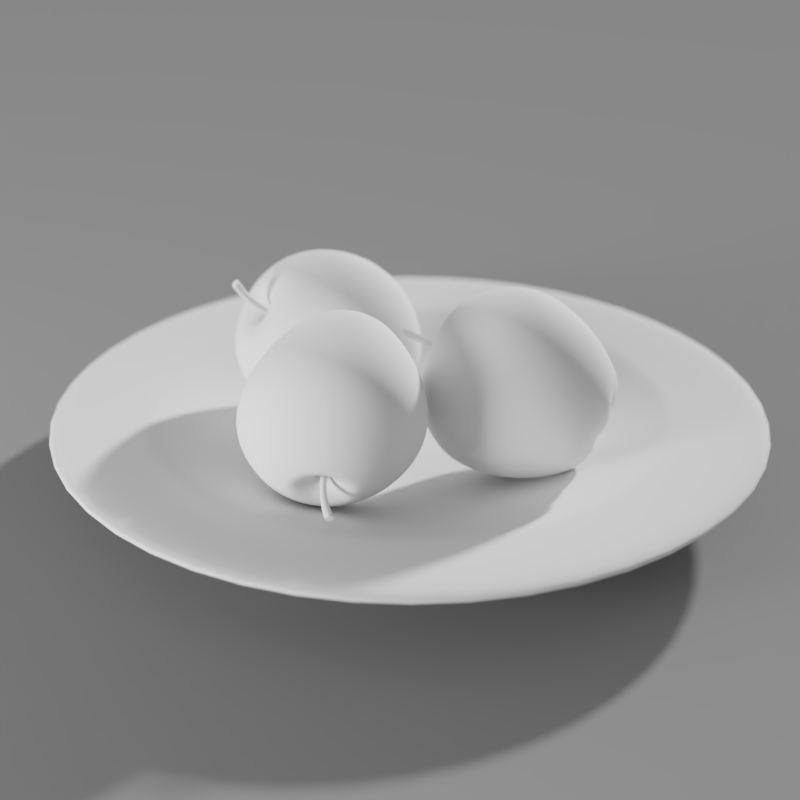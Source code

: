 # Source: Apples.blend  (saved by Blender 2.79.0; exported with 4.5.12 LTS)
import bpy
from mathutils import Matrix  # noqa: F401  (used for matrix-valued properties, if any)

bpy.ops.wm.read_factory_settings(use_empty=True)
scene = bpy.context.scene
scene.name = 'Scene'

# ---- collections
col_collection_1 = bpy.data.collections.new('Collection 1'); scene.collection.children.link(col_collection_1)

# ---- materials (node trees are filled in below, after node groups)
mat_material = bpy.data.materials.new('Material')
mat_material.alpha_threshold = 0.0
mat_material.roughness = 0.5
mat_material.line_color = (0.0, 0.0, 0.0, 1.0)

# ---- material node trees
mat_material.use_nodes = True; mat_material.node_tree.nodes.clear()
_N = mat_material.node_tree.nodes; _L = mat_material.node_tree.links
n0 = _N.new('ShaderNodeOutputMaterial'); n0.name = 'Material Output'; n0.location = (300, 300)
n1 = _N.new('ShaderNodeBsdfDiffuse'); n1.name = 'Diffuse BSDF'; n1.location = (10, 300)
n1.inputs[0].default_value = (0.2199, 0.2199, 0.2199, 1.0)
_L.new(n1.outputs[0], n0.inputs[0])
n0.is_active_output = True

# ---- world
world_world = bpy.data.worlds.new('World'); scene.world = world_world
world_world.use_nodes = True; world_world.node_tree.nodes.clear()
_N = world_world.node_tree.nodes; _L = world_world.node_tree.links
n0 = _N.new('ShaderNodeOutputWorld'); n0.name = 'World Output'; n0.location = (300, 300)
n1 = _N.new('ShaderNodeBackground'); n1.name = 'Background'; n1.location = (10, 300)
n1.inputs[0].default_value = (0.3185, 0.3185, 0.3185, 1.0)
_L.new(n1.outputs[0], n0.inputs[0])
n0.is_active_output = True
world_world.color = (0.05088, 0.05088, 0.05088)
world_world.use_sun_shadow = False
world_world.sun_shadow_jitter_overblur = 0.0
world_world.cycles.sampling_method = 'MANUAL'

# ---- cameras
cam_camera_001 = bpy.data.cameras.new('Camera.001')
cam_camera_001.clip_end = 100.0
cam_camera_001.lens = 55.0
cam_camera_001.sensor_width = 32.0
cam_camera_001.sensor_height = 18.0
cam_camera_001.display_size = 2.0
cam_camera_001.show_limits = True
cam_camera_001.dof.use_dof = True
cam_camera_001.dof.focus_distance = 0.353
cam_camera_001.dof.aperture_fstop = 7.0

# ---- lights
light_area_001 = bpy.data.lights.new('Area.001', 'AREA')
light_area_001.transmission_factor = 0.0
light_area_001.energy = 3.927
light_area_001.shadow_buffer_clip_start = 0.5
light_area_001.shadow_soft_size = 0.1
light_area_001.shadow_maximum_resolution = 0.006
light_area_001.use_absolute_resolution = True
light_area_001.size = 0.1
light_area_001.size_y = 0.1
light_sun = bpy.data.lights.new('Sun', 'SUN')
light_sun.transmission_factor = 0.0
light_sun.angle = 0.05998
light_sun.energy = 5.0
light_sun.shadow_buffer_clip_start = 0.5
light_sun.shadow_soft_size = 0.03
light_sun.shadow_cascade_max_distance = 1000.0

# ---- meshes
me_plane = bpy.data.meshes.new('Plane')
me_plane.from_pydata([(-1.0, -1.0, 0.0), (1.0, -1.0, 0.0), (-1.0, 1.0, 0.0), (1.0, 1.0, 0.0)], [], [(0, 1, 3, 2)])
me_plane.materials.append(mat_material)
me_plane.use_remesh_preserve_volume = False
me_plane.use_remesh_preserve_attributes = False
me_plane.use_mirror_vertex_groups = False
me_plane.update()
me_sphere_002 = bpy.data.meshes.new('Sphere.002')
me_sphere_002.from_pydata([(-0.01353, -0.01861, -0.01462), (-0.02184, -0.01297, -0.01212), (-0.02704, -0.005601, -0.007964), (-0.0256, 0.006444, 0.0003618), (-0.0177, 0.01884, 0.009924), (-0.01083, 0.01867, 0.01535), (-0.01171, 0.02062, 0.01205), (-0.01158, -0.02293, -0.007298), (-0.01907, -0.01912, -0.001714), (-0.02383, -0.0127, 0.004049), (-0.02283, 0.0002946, 0.01077), (-0.0161, 0.01529, 0.01593), (-0.00562, -0.0258, -0.001038), (-0.0106, -0.0232, 0.007185), (-0.01405, -0.01741, 0.01432), (-0.01435, -0.003786, 0.01966), (-0.01121, 0.01293, 0.02107), (0.002753, -0.02645, 0.002487), (0.001307, -0.02412, 0.0122), (-0.0003058, -0.01847, 0.02011), (-0.00245, -0.004703, 0.02468), (-0.004339, 0.0124, 0.02396), (0.0113, -0.0247, 0.002332), (0.01345, -0.02163, 0.01198), (0.01372, -0.0156, 0.01986), (0.009694, -0.002213, 0.02446), (0.002672, 0.01384, 0.02383), (0.01772, -0.02101, -0.001461), (0.02258, -0.0164, 0.006584), (0.02426, -0.009555, 0.01363), (0.01883, 0.003019, 0.01906), (0.007944, 0.01686, 0.02072), (0.0203, -0.01639, -0.007876), (0.02625, -0.009827, -0.002536), (0.0285, -0.001967, 0.0031), (0.0225, 0.009591, 0.009944), (0.01006, 0.02065, 0.01546), (0.01835, -0.01207, -0.01519), (0.02348, -0.003677, -0.01294), (0.0253, 0.005134, -0.008913), (0.01972, 0.01574, -0.0004597), (0.008463, 0.0242, 0.00945), (0.01239, -0.009196, -0.02145), (0.01501, 0.0004032, -0.02184), (0.01551, 0.009845, -0.01919), (0.01125, 0.01982, -0.009359), (0.003571, 0.02656, 0.004312), (0.004018, -0.00855, -0.02498), (0.003104, 0.001321, -0.02685), (0.00177, 0.0109, -0.02497), (-0.0006522, 0.02074, -0.01437), (-0.003301, 0.02709, 0.001419), (-0.004525, -0.0103, -0.02482), (-0.00904, -0.00117, -0.02663), (-0.01225, 0.008029, -0.02472), (-0.0128, 0.01825, -0.01415), (-0.01031, 0.02565, 0.001546), (-0.01095, -0.01398, -0.02103), (-0.01817, -0.006402, -0.02124), (-0.0228, 0.001987, -0.01849), (-0.02193, 0.01302, -0.008758), (-0.01558, 0.02263, 0.004659), (-0.008143, 0.01738, 0.01817), (-0.00437, 0.01708, 0.01976), (-0.0005207, 0.01787, 0.01969), (0.002374, 0.01953, 0.01798), (0.003537, 0.02162, 0.01509), (0.002659, 0.02356, 0.01179), (-2.717e-05, 0.02486, 0.008971), (-0.0038, 0.02515, 0.007383), (-0.00765, 0.02436, 0.007453), (-0.01054, 0.0227, 0.009162), (-0.005113, 0.01805, 0.01235), (-0.00531, 0.01848, 0.01161), (-0.004509, 0.01776, 0.01298), (-0.003662, 0.01769, 0.01334), (-0.002797, 0.01787, 0.01333), (-0.002146, 0.01824, 0.01294), (-0.001885, 0.01871, 0.01229), (-0.002082, 0.01915, 0.01155), (-0.002686, 0.01944, 0.01092), (-0.003534, 0.0195, 0.01056), (-0.004399, 0.01932, 0.01058), (-0.005049, 0.01895, 0.01096), (-0.00342, 0.01644, 0.01254), (-0.004268, 0.01651, 0.01218), (-0.005069, 0.01724, 0.01081), (-0.004871, 0.0168, 0.01155), (-0.00249, -0.02016, -0.01395), (-0.001763, -0.02177, -0.01122), (0.0004607, -0.02284, -0.008882), (0.003584, -0.02308, -0.007567), (0.006771, -0.02243, -0.007625), (0.009167, -0.02106, -0.00904), (0.01013, -0.01933, -0.01143), (0.009403, -0.01772, -0.01416), (0.007179, -0.01665, -0.0165), (0.004056, -0.01641, -0.01781), (0.0008692, -0.01706, -0.01776), (-0.001527, -0.01843, -0.01634), (0.0009755, -0.018, -0.01196), (0.001261, -0.01863, -0.01089), (0.002133, -0.01905, -0.009971), (0.003359, -0.01915, -0.009455), (0.004609, -0.01889, -0.009478), (0.005549, -0.01835, -0.01003), (0.005927, -0.01768, -0.01097), (0.005642, -0.01704, -0.01204), (0.004769, -0.01662, -0.01296), (0.003544, -0.01653, -0.01348), (0.002294, -0.01679, -0.01345), (0.001353, -0.01732, -0.0129), (0.00118, -0.01492, -0.009856), (0.001374, -0.01536, -0.009127), (0.001968, -0.01564, -0.008503), (0.002803, -0.01571, -0.008152), (0.003654, -0.01553, -0.008167), (0.004294, -0.01516, -0.008545), (0.004552, -0.0147, -0.009185), (0.004357, -0.01427, -0.009914), (0.003763, -0.01399, -0.01054), (0.002929, -0.01392, -0.01089), (0.002078, -0.0141, -0.01087), (0.001437, -0.01446, -0.0105), (0.001474, -0.0149, -0.009798), (0.001634, -0.01526, -0.009196), (0.002125, -0.0155, -0.00868), (0.002814, -0.01555, -0.00839), (0.003517, -0.01541, -0.008403), (0.004046, -0.0151, -0.008715), (0.004258, -0.01472, -0.009243), (0.004098, -0.01437, -0.009845), (0.003607, -0.01413, -0.01036), (0.002918, -0.01408, -0.01065), (0.002215, -0.01422, -0.01064), (0.001686, -0.01452, -0.01033), (0.002389, -0.0169, -0.01099), (0.002493, -0.01713, -0.01062), (0.002805, -0.01729, -0.01031), (0.003237, -0.01734, -0.01014), (0.003675, -0.01726, -0.01016), (0.004004, -0.01707, -0.01035), (0.004136, -0.01683, -0.01068), (0.004036, -0.0166, -0.01105), (0.003729, -0.01644, -0.01136), (0.003297, -0.01639, -0.01153), (0.002854, -0.01647, -0.01152), (0.00252, -0.01666, -0.01132), (0.004336, -0.02309, -0.0143), (0.004415, -0.02323, -0.01388), (0.004691, -0.02326, -0.0135), (0.005085, -0.02318, -0.01327), (0.00549, -0.02301, -0.01325), (0.005803, -0.0228, -0.01342), (0.005945, -0.02259, -0.01376), (0.005879, -0.02245, -0.01417), (0.005616, -0.02241, -0.01455), (0.005223, -0.02248, -0.0148), (0.004805, -0.02266, -0.01484), (0.004479, -0.02288, -0.01466), (0.008228, -0.02969, -0.01594), (0.008348, -0.02993, -0.01533), (0.008765, -0.03003, -0.01478), (0.009373, -0.02996, -0.01442), (0.01002, -0.02973, -0.01437), (0.01051, -0.02941, -0.01465), (0.01072, -0.02908, -0.01517), (0.01059, -0.02884, -0.0158), (0.01015, -0.02875, -0.01635), (0.009543, -0.02883, -0.01668), (0.008916, -0.02906, -0.01672), (0.008435, -0.02937, -0.01645), (0.01541, -0.01887, -0.0103), (0.01407, -0.0159, -0.01533), (-0.002385, -0.02533, -0.005609), (0.003364, -0.02577, -0.003189), (0.00998, -0.01393, -0.01963), (-0.001633, -0.01469, -0.02194), (-0.006042, -0.01722, -0.01933), (0.009229, -0.02457, -0.003295), (0.01364, -0.02205, -0.005899), (-0.007815, -0.02039, -0.01493), (-0.006476, -0.02336, -0.009907), (0.004232, -0.01349, -0.02205), (0.008355, -0.02966, -0.0159), (0.008463, -0.02988, -0.01535), (0.008837, -0.02997, -0.01485), (0.009383, -0.0299, -0.01454), (0.009959, -0.0297, -0.01449), (0.01041, -0.02941, -0.01474), (0.01059, -0.02911, -0.01521), (0.01047, -0.0289, -0.01577), (0.01008, -0.02882, -0.01627), (0.009535, -0.02889, -0.01657), (0.008972, -0.02909, -0.0166), (0.00854, -0.02937, -0.01635), (0.008936, -0.02952, -0.01572), (0.008988, -0.02962, -0.01546), (0.009166, -0.02967, -0.01522), (0.009427, -0.02964, -0.01507), (0.009702, -0.02954, -0.01505), (0.009915, -0.0294, -0.01516), (0.01001, -0.02926, -0.01539), (0.009948, -0.02916, -0.01566), (0.009761, -0.02912, -0.01589), (0.0095, -0.02915, -0.01604), (0.009231, -0.02925, -0.01605), (0.009025, -0.02938, -0.01594), (0.00932, -0.02953, -0.01537), (0.009693, -0.0294, -0.01535), (0.009243, -0.02938, -0.01576), (0.009613, -0.02925, -0.01574), (-0.002555, 0.01662, 0.01252), (-0.001905, 0.01699, 0.01214), (-0.001643, 0.01746, 0.01149), (-0.001841, 0.0179, 0.01075), (-0.002444, 0.01819, 0.01012), (-0.003292, 0.01825, 0.009758), (-0.004157, 0.01808, 0.009774), (-0.004807, 0.0177, 0.01016), (-0.003396, 0.01678, 0.01202), (-0.00393, 0.01682, 0.0118), (-0.004434, 0.01728, 0.01093), (-0.004309, 0.017, 0.0114), (-0.002852, 0.01689, 0.01201), (-0.002443, 0.01712, 0.01177), (-0.002279, 0.01742, 0.01136), (-0.002403, 0.01769, 0.0109), (-0.002782, 0.01788, 0.0105), (-0.003316, 0.01792, 0.01027), (-0.00386, 0.01781, 0.01028), (-0.004269, 0.01757, 0.01053), (-0.003637, 0.01707, 0.01149), (-0.002894, 0.01722, 0.01148), (-0.003818, 0.01747, 0.01082), (-0.003075, 0.01762, 0.0108), (-0.006131, 0.0224, 0.009371), (-0.003774, 0.02288, 0.009328), (-0.001766, 0.01842, 0.01686), (-0.004123, 0.01794, 0.01691), (-0.008616, 0.02011, 0.01219), (-0.007904, 0.02138, 0.01042), (-0.001464, 0.0227, 0.0103), (-0.006434, 0.01812, 0.01593), (-0.008078, 0.01891, 0.01421), (0.0001809, 0.02191, 0.01203), (0.000719, 0.02072, 0.01405), (6.434e-06, 0.01944, 0.01582), (0.01291, -0.01984, -0.01135), (-0.0008183, -0.02483, -0.007723), (-0.0002381, -0.01662, -0.02032), (0.008143, -0.02424, -0.005937), (-0.005009, -0.02102, -0.01492), (0.004288, -0.01569, -0.02041), (0.01188, -0.01755, -0.01522), (0.003618, -0.02517, -0.005855), (0.008724, -0.01603, -0.01854), (-0.003641, -0.01857, -0.01831), (0.01155, -0.02229, -0.007947), (-0.003976, -0.02331, -0.01104)], [], [(240, 244, 72, 73), (60, 59, 2, 3), (58, 57, 0, 1), (61, 60, 3, 4), (59, 58, 1, 2), (46, 51, 69, 68), (3, 2, 9, 10), (1, 0, 7, 8), (4, 3, 10, 11), (2, 1, 8, 9), (11, 16, 62, 5), (247, 246, 78, 77), (8, 7, 12, 13), (11, 10, 15, 16), (9, 8, 13, 14), (16, 21, 63, 62), (243, 239, 75, 74), (10, 9, 14, 15), (16, 15, 20, 21), (14, 13, 18, 19), (4, 11, 5, 6), (238, 247, 77, 76), (15, 14, 19, 20), (13, 12, 17, 18), (21, 20, 25, 26), (19, 18, 23, 24), (21, 26, 64, 63), (236, 241, 83, 82), (20, 19, 24, 25), (18, 17, 22, 23), (26, 25, 30, 31), (24, 23, 28, 29), (41, 46, 68, 67), (246, 245, 79, 78), (25, 24, 29, 30), (23, 22, 27, 28), (31, 30, 35, 36), (29, 28, 33, 34), (51, 56, 70, 69), (244, 243, 74, 72), (30, 29, 34, 35), (28, 27, 32, 33), (34, 33, 38, 39), (61, 4, 6, 71), (242, 237, 81, 80), (35, 34, 39, 40), (33, 32, 37, 38), (36, 35, 40, 41), (36, 41, 67, 66), (241, 240, 73, 83), (40, 39, 44, 45), (38, 37, 42, 43), (41, 40, 45, 46), (39, 38, 43, 44), (239, 238, 76, 75), (45, 44, 49, 50), (43, 42, 47, 48), (46, 45, 50, 51), (44, 43, 48, 49), (26, 31, 65, 64), (237, 236, 82, 81), (50, 49, 54, 55), (48, 47, 52, 53), (51, 50, 55, 56), (49, 48, 53, 54), (56, 61, 71, 70), (245, 242, 80, 79), (55, 54, 59, 60), (53, 52, 57, 58), (56, 55, 60, 61), (54, 53, 58, 59), (31, 36, 66, 65), (79, 80, 216, 215), (73, 72, 87, 86), (77, 78, 214, 213), (76, 77, 213, 212), (83, 73, 86, 219), (74, 75, 84, 85), (72, 74, 85, 87), (80, 81, 217, 216), (81, 82, 218, 217), (254, 248, 94, 95), (255, 249, 90, 91), (256, 254, 95, 96), (257, 250, 98, 99), (258, 251, 92, 93), (259, 252, 88, 89), (249, 259, 89, 90), (252, 257, 99, 88), (250, 253, 97, 98), (251, 255, 91, 92), (253, 256, 96, 97), (248, 258, 93, 94), (89, 88, 100, 101), (96, 95, 107, 108), (93, 92, 104, 105), (88, 99, 111, 100), (90, 89, 101, 102), (97, 96, 108, 109), (94, 93, 105, 106), (91, 90, 102, 103), (98, 97, 109, 110), (95, 94, 106, 107), (92, 91, 103, 104), (99, 98, 110, 111), (111, 110, 122, 123), (101, 100, 112, 113), (108, 107, 119, 120), (105, 104, 116, 117), (100, 111, 123, 112), (102, 101, 113, 114), (109, 108, 120, 121), (106, 105, 117, 118), (103, 102, 114, 115), (110, 109, 121, 122), (107, 106, 118, 119), (104, 103, 115, 116), (116, 115, 127, 128), (123, 122, 134, 135), (113, 112, 124, 125), (120, 119, 131, 132), (117, 116, 128, 129), (112, 123, 135, 124), (114, 113, 125, 126), (121, 120, 132, 133), (118, 117, 129, 130), (115, 114, 126, 127), (122, 121, 133, 134), (119, 118, 130, 131), (128, 127, 139, 140), (135, 134, 146, 147), (125, 124, 136, 137), (132, 131, 143, 144), (129, 128, 140, 141), (124, 135, 147, 136), (126, 125, 137, 138), (133, 132, 144, 145), (130, 129, 141, 142), (127, 126, 138, 139), (134, 133, 145, 146), (131, 130, 142, 143), (143, 142, 154, 155), (140, 139, 151, 152), (147, 146, 158, 159), (137, 136, 148, 149), (144, 143, 155, 156), (141, 140, 152, 153), (136, 147, 159, 148), (138, 137, 149, 150), (145, 144, 156, 157), (142, 141, 153, 154), (139, 138, 150, 151), (146, 145, 157, 158), (155, 154, 166, 167), (152, 151, 163, 164), (159, 158, 170, 171), (149, 148, 160, 161), (156, 155, 167, 168), (153, 152, 164, 165), (148, 159, 171, 160), (150, 149, 161, 162), (157, 156, 168, 169), (154, 153, 165, 166), (151, 150, 162, 163), (158, 157, 169, 170), (32, 27, 180, 172), (47, 42, 176, 183), (22, 17, 175, 179), (52, 47, 183, 177), (0, 57, 178, 181), (12, 7, 182, 174), (7, 0, 181, 182), (27, 22, 179, 180), (57, 52, 177, 178), (42, 37, 173, 176), (17, 12, 174, 175), (37, 32, 172, 173), (170, 169, 193, 194), (167, 166, 190, 191), (164, 163, 187, 188), (171, 170, 194, 195), (161, 160, 184, 185), (168, 167, 191, 192), (165, 164, 188, 189), (160, 171, 195, 184), (162, 161, 185, 186), (169, 168, 192, 193), (166, 165, 189, 190), (163, 162, 186, 187), (187, 186, 198, 199), (194, 193, 205, 206), (191, 190, 202, 203), (188, 187, 199, 200), (195, 194, 206, 207), (185, 184, 196, 197), (192, 191, 203, 204), (189, 188, 200, 201), (184, 195, 207, 196), (186, 185, 197, 198), (193, 192, 204, 205), (190, 189, 201, 202), (198, 197, 208, 199), (197, 196, 210, 208), (196, 207, 206, 210), (199, 208, 209, 200), (208, 210, 211, 209), (210, 206, 205, 211), (200, 209, 202, 201), (209, 211, 203, 202), (211, 205, 204, 203), (82, 83, 219, 218), (75, 76, 212, 84), (78, 79, 215, 214), (215, 216, 228, 227), (218, 219, 231, 230), (212, 213, 225, 224), (85, 84, 220, 221), (214, 215, 227, 226), (86, 87, 223, 222), (217, 218, 230, 229), (216, 217, 229, 228), (219, 86, 222, 231), (87, 85, 221, 223), (213, 214, 226, 225), (84, 212, 224, 220), (220, 232, 223, 221), (232, 234, 222, 223), (234, 230, 231, 222), (224, 233, 232, 220), (233, 235, 234, 232), (235, 229, 230, 234), (225, 226, 233, 224), (226, 227, 235, 233), (227, 228, 229, 235), (67, 68, 242, 245), (69, 70, 236, 237), (63, 64, 238, 239), (71, 6, 240, 241), (68, 69, 237, 242), (5, 62, 243, 244), (66, 67, 245, 246), (70, 71, 241, 236), (64, 65, 247, 238), (62, 63, 239, 243), (65, 66, 246, 247), (6, 5, 244, 240), (172, 180, 258, 248), (183, 176, 256, 253), (179, 175, 255, 251), (177, 183, 253, 250), (181, 178, 257, 252), (174, 182, 259, 249), (182, 181, 252, 259), (180, 179, 251, 258), (178, 177, 250, 257), (176, 173, 254, 256), (175, 174, 249, 255), (173, 172, 248, 254)])
me_sphere_002.polygons.foreach_set('use_smooth', [True] * 258)
me_sphere_002.use_remesh_preserve_volume = False
me_sphere_002.use_remesh_preserve_attributes = False
me_sphere_002.use_mirror_vertex_groups = False
me_sphere_002.update()
me_sphere_001 = bpy.data.meshes.new('Sphere.001')
me_sphere_001.from_pydata([(-0.02197, -0.01619, 0.00844), (-0.01507, -0.02373, 0.006235), (-0.005845, -0.02855, 0.00336), (0.01014, -0.02602, -0.001419), (0.02345, -0.01624, -0.006583), (0.02347, -0.007516, -0.01227), (0.02296, -0.009553, -0.006984), (-0.02464, -0.01428, -3.702e-05), (-0.01912, -0.02141, -0.005622), (-0.01027, -0.02567, -0.01025), (0.006048, -0.0229, -0.01435), (0.02094, -0.01469, -0.01395), (-0.02643, -0.008199, -0.006719), (-0.02137, -0.0128, -0.0151), (-0.0131, -0.01576, -0.02102), (0.003832, -0.01443, -0.02366), (0.0196, -0.009437, -0.01961), (-0.02694, 0.0004562, -0.009843), (-0.02186, -0.0004267, -0.01889), (-0.01386, -0.001028, -0.0259), (0.002941, -0.002527, -0.02753), (0.01964, -0.002496, -0.0215), (-0.02577, 0.009429, -0.007966), (-0.02005, 0.0122, -0.01715), (-0.01217, 0.01348, -0.0239), (0.004633, 0.01051, -0.02529), (0.02006, 0.004784, -0.02046), (-0.02343, 0.01661, -0.002209), (-0.01693, 0.02203, -0.008889), (-0.008038, 0.02452, -0.01442), (0.008072, 0.02019, -0.01732), (0.02213, 0.01073, -0.01583), (-0.01999, 0.01896, 0.005476), (-0.01282, 0.02568, 0.002651), (-0.003025, 0.02936, -0.0008011), (0.01219, 0.0241, -0.005605), (0.02452, 0.01279, -0.009193), (-0.01736, 0.01751, 0.01443), (-0.008582, 0.02362, 0.01469), (0.001329, 0.02625, 0.0133), (0.01585, 0.02121, 0.006495), (0.02672, 0.01125, -0.002106), (-0.01546, 0.0113, 0.02051), (-0.006307, 0.01438, 0.02413), (0.003904, 0.01629, 0.02386), (0.01844, 0.01296, 0.0158), (0.02831, 0.00628, 0.003646), (-0.01563, 0.002796, 0.02401), (-0.005775, 0.002465, 0.02845), (0.00458, 0.00186, 0.02873), (0.01902, 0.0008173, 0.01978), (0.02817, -0.0009007, 0.005975), (-0.01637, -0.006331, 0.02185), (-0.007368, -0.01043, 0.02589), (0.003024, -0.01311, 0.02668), (0.01721, -0.01173, 0.01778), (0.02751, -0.008163, 0.004408), (-0.0189, -0.01317, 0.01691), (-0.01069, -0.01999, 0.01821), (-0.0007077, -0.02373, 0.01708), (0.01432, -0.02155, 0.009637), (0.02511, -0.01413, -0.0001983), (0.02049, -0.006204, -0.01418), (0.02303, -0.00132, -0.01707), (0.02063, 0.001864, -0.0149), (0.02448, 0.005913, -0.01331), (0.02571, 0.00714, -0.009877), (0.02459, 0.005117, -0.004473), (0.02755, 0.003475, -0.002968), (0.02546, -0.001599, -0.0001896), (0.02764, -0.005725, -0.001826), (0.02661, -0.00713, -0.005277), (0.022, -0.003405, -0.008344), (0.02225, -0.003254, -0.007525), (0.02178, -0.002441, -0.008772), (0.02192, -0.002054, -0.008974), (0.02206, -0.0006675, -0.008834), (0.02189, -0.0001682, -0.008118), (0.02249, 0.0004713, -0.007566), (0.0227, -0.0002257, -0.006684), (0.02305, -0.0003605, -0.006474), (0.02295, -0.001512, -0.005851), (0.02263, -0.002867, -0.006219), (0.02261, -0.003163, -0.006585), (0.02055, -0.00136, -0.008706), (0.02042, -0.00202, -0.008153), (0.02105, -0.003461, -0.006868), (0.02033, -0.002945, -0.00826), (-0.02422, -0.004783, 0.008407), (-0.02523, -0.00444, 0.005263), (-0.02582, -0.001829, 0.002884), (-0.02585, 0.0008437, 0.001896), (-0.02553, 0.004581, 0.002382), (-0.02449, 0.007279, 0.004507), (-0.02348, 0.008157, 0.007552), (-0.02256, 0.007747, 0.0106), (-0.02182, 0.005653, 0.01289), (-0.02161, 0.00232, 0.01424), (-0.02234, -0.001037, 0.01373), (-0.02251, -0.003932, 0.0114), (-0.02181, -0.000705, 0.007444), (-0.02237, -0.0007192, 0.00588), (-0.0223, 0.0002425, 0.005253), (-0.02233, 0.001093, 0.004578), (-0.02209, 0.002771, 0.005106), (-0.02168, 0.003469, 0.005914), (-0.02167, 0.004383, 0.007096), (-0.021, 0.003878, 0.008289), (-0.02062, 0.002978, 0.009242), (-0.02044, 0.00192, 0.009666), (-0.02082, 0.0002749, 0.00909), (-0.02141, -0.0009653, 0.008453), (-0.01796, -0.0004399, 0.006201), (-0.01789, -4.592e-05, 0.005201), (-0.01852, 0.0004719, 0.004506), (-0.01832, 0.00143, 0.004023), (-0.0183, 0.002012, 0.004445), (-0.01799, 0.002847, 0.005042), (-0.01774, 0.003342, 0.006044), (-0.01746, 0.002862, 0.006659), (-0.01732, 0.002208, 0.00745), (-0.01718, 0.001538, 0.007608), (-0.01739, 0.0005005, 0.007496), (-0.01765, -0.0001827, 0.006987), (-0.01843, -0.0002729, 0.006066), (-0.01835, -5.043e-05, 0.005384), (-0.01851, 0.0004577, 0.004882), (-0.01842, 0.001238, 0.004797), (-0.01836, 0.001561, 0.004648), (-0.01799, 0.002585, 0.005178), (-0.01799, 0.002762, 0.005348), (-0.01747, 0.002586, 0.006842), (-0.01713, 0.001783, 0.007014), (-0.01711, 0.001607, 0.00755), (-0.01746, 0.0006329, 0.007265), (-0.01771, 4.344e-05, 0.006755), (-0.02038, 0.0004201, 0.006899), (-0.02039, 0.0005641, 0.006404), (-0.02056, 0.000981, 0.006135), (-0.02053, 0.001756, 0.006192), (-0.02034, 0.001757, 0.006097), (-0.02046, 0.002077, 0.006265), (-0.0203, 0.002326, 0.006741), (-0.02025, 0.002319, 0.007157), (-0.01993, 0.002179, 0.00801), (-0.02009, 0.001835, 0.00743), (-0.02001, 0.001622, 0.007528), (-0.02059, 0.00103, 0.007222), (-0.02742, 0.002012, 0.008498), (-0.02766, 0.001909, 0.008509), (-0.02789, 0.00191, 0.007736), (-0.02759, 0.002754, 0.007774), (-0.02744, 0.003132, 0.007803), (-0.0272, 0.003448, 0.008073), (-0.02712, 0.003567, 0.00842), (-0.02722, 0.003943, 0.009217), (-0.02733, 0.002981, 0.009584), (-0.02726, 0.0029, 0.009443), (-0.02745, 0.002305, 0.009493), (-0.02733, 0.002036, 0.009152), (-0.03534, 0.005069, 0.008912), (-0.03524, 0.005191, 0.008518), (-0.03496, 0.005658, 0.008271), (-0.03468, 0.006701, 0.007446), (-0.03497, 0.006944, 0.007178), (-0.03473, 0.007731, 0.007951), (-0.03453, 0.007831, 0.008723), (-0.03463, 0.007472, 0.009501), (-0.03466, 0.007235, 0.01013), (-0.03438, 0.006609, 0.01025), (-0.03526, 0.005856, 0.009966), (-0.03497, 0.005454, 0.009623), (-0.0234, 0.0136, 0.007297), (-0.02122, 0.01252, 0.01295), (-0.02721, -0.004881, -0.001366), (-0.02786, 0.001132, -0.003254), (-0.02022, 0.008322, 0.01759), (-0.02066, -0.003753, 0.01861), (-0.02206, -0.008033, 0.01445), (-0.02704, 0.007438, -0.002784), (-0.02481, 0.01204, 0.001756), (-0.02429, -0.01049, 0.008573), (-0.02609, -0.009167, 0.003055), (-0.01955, 0.002687, 0.01965), (-0.0352, 0.005367, 0.008979), (-0.03532, 0.005461, 0.008407), (-0.03513, 0.005689, 0.007811), (-0.03512, 0.006457, 0.007677), (-0.03484, 0.007251, 0.007394), (-0.03474, 0.007581, 0.008161), (-0.03435, 0.007946, 0.008667), (-0.03446, 0.007634, 0.009272), (-0.03402, 0.007227, 0.009504), (-0.03455, 0.006676, 0.01006), (-0.03482, 0.006082, 0.01002), (-0.03481, 0.005605, 0.009789), (-0.03535, 0.00642, 0.008875), (-0.03548, 0.005831, 0.008724), (-0.0349, 0.00618, 0.008636), (-0.03487, 0.006596, 0.008271), (-0.03479, 0.007028, 0.008576), (-0.03448, 0.007061, 0.008823), (-0.03471, 0.007126, 0.008726), (-0.03493, 0.007268, 0.008973), (-0.03469, 0.006794, 0.008917), (-0.03482, 0.006645, 0.009355), (-0.03471, 0.006225, 0.009532), (-0.03504, 0.005897, 0.009), (-0.03492, 0.006176, 0.008764), (-0.03465, 0.007025, 0.008687), (-0.035, 0.006409, 0.009142), (-0.03478, 0.006541, 0.009091), (0.02066, -0.0005973, -0.008859), (0.02074, -0.000309, -0.008001), (0.02099, 0.0006627, -0.007325), (0.02108, 0.0002617, -0.005874), (0.02186, -0.000846, -0.005745), (0.02119, -0.001394, -0.005577), (0.02126, -0.002357, -0.005274), (0.02144, -0.00286, -0.005863), (0.02061, -0.00159, -0.007989), (0.02061, -0.001753, -0.008245), (0.02084, -0.002632, -0.007265), (0.02077, -0.002396, -0.007956), (0.02032, -0.001462, -0.007874), (0.0208, -0.0006259, -0.007547), (0.02084, 8.938e-05, -0.006816), (0.02119, -0.0007323, -0.006505), (0.02075, -0.001066, -0.00628), (0.02129, -0.001432, -0.006003), (0.02123, -0.001954, -0.005493), (0.02109, -0.002704, -0.006849), (0.02075, -0.001794, -0.007528), (0.02084, -0.001033, -0.007333), (0.02112, -0.002017, -0.006684), (0.02092, -0.0007258, -0.006308), (0.02586, -0.003651, -0.003886), (0.0262, -0.001495, -0.003453), (0.02379, 0.00037, -0.01247), (0.02286, -0.002125, -0.01318), (0.02403, -0.006438, -0.008083), (0.02525, -0.005682, -0.005943), (0.0261, 0.0009254, -0.00445), (0.02318, -0.004396, -0.012), (0.02372, -0.006296, -0.01002), (0.02557, 0.002598, -0.006189), (0.02457, 0.003268, -0.008742), (0.02397, 0.002337, -0.01086)], [], [(240, 244, 72, 73), (60, 59, 2, 3), (58, 57, 0, 1), (61, 60, 3, 4), (59, 58, 1, 2), (46, 51, 69, 68), (3, 2, 9, 10), (1, 0, 7, 8), (4, 3, 10, 11), (2, 1, 8, 9), (11, 16, 62, 5), (247, 246, 78, 77), (8, 7, 12, 13), (11, 10, 15, 16), (9, 8, 13, 14), (16, 21, 63, 62), (243, 239, 75, 74), (10, 9, 14, 15), (16, 15, 20, 21), (14, 13, 18, 19), (4, 11, 5, 6), (238, 247, 77, 76), (15, 14, 19, 20), (13, 12, 17, 18), (21, 20, 25, 26), (19, 18, 23, 24), (21, 26, 64, 63), (236, 241, 83, 82), (20, 19, 24, 25), (18, 17, 22, 23), (26, 25, 30, 31), (24, 23, 28, 29), (41, 46, 68, 67), (246, 245, 79, 78), (25, 24, 29, 30), (23, 22, 27, 28), (31, 30, 35, 36), (29, 28, 33, 34), (51, 56, 70, 69), (244, 243, 74, 72), (30, 29, 34, 35), (28, 27, 32, 33), (34, 33, 38, 39), (61, 4, 6, 71), (242, 237, 81, 80), (35, 34, 39, 40), (33, 32, 37, 38), (36, 35, 40, 41), (36, 41, 67, 66), (241, 240, 73, 83), (40, 39, 44, 45), (38, 37, 42, 43), (41, 40, 45, 46), (39, 38, 43, 44), (239, 238, 76, 75), (45, 44, 49, 50), (43, 42, 47, 48), (46, 45, 50, 51), (44, 43, 48, 49), (26, 31, 65, 64), (237, 236, 82, 81), (50, 49, 54, 55), (48, 47, 52, 53), (51, 50, 55, 56), (49, 48, 53, 54), (56, 61, 71, 70), (245, 242, 80, 79), (55, 54, 59, 60), (53, 52, 57, 58), (56, 55, 60, 61), (54, 53, 58, 59), (31, 36, 66, 65), (79, 80, 216, 215), (73, 72, 87, 86), (77, 78, 214, 213), (76, 77, 213, 212), (83, 73, 86, 219), (74, 75, 84, 85), (72, 74, 85, 87), (80, 81, 217, 216), (81, 82, 218, 217), (173, 172, 94, 95), (175, 174, 90, 91), (176, 173, 95, 96), (178, 177, 98, 99), (180, 179, 92, 93), (182, 181, 88, 89), (174, 182, 89, 90), (181, 178, 99, 88), (177, 183, 97, 98), (179, 175, 91, 92), (183, 176, 96, 97), (172, 180, 93, 94), (89, 88, 100, 101), (96, 95, 107, 108), (93, 92, 104, 105), (88, 99, 111, 100), (90, 89, 101, 102), (97, 96, 108, 109), (94, 93, 105, 106), (91, 90, 102, 103), (98, 97, 109, 110), (95, 94, 106, 107), (92, 91, 103, 104), (99, 98, 110, 111), (111, 110, 122, 123), (101, 100, 112, 113), (108, 107, 119, 120), (105, 104, 116, 117), (100, 111, 123, 112), (102, 101, 113, 114), (109, 108, 120, 121), (106, 105, 117, 118), (103, 102, 114, 115), (110, 109, 121, 122), (107, 106, 118, 119), (104, 103, 115, 116), (116, 115, 127, 128), (123, 122, 134, 135), (113, 112, 124, 125), (120, 119, 131, 132), (117, 116, 128, 129), (112, 123, 135, 124), (114, 113, 125, 126), (121, 120, 132, 133), (118, 117, 129, 130), (115, 114, 126, 127), (122, 121, 133, 134), (119, 118, 130, 131), (128, 127, 139, 140), (135, 134, 146, 147), (125, 124, 136, 137), (132, 131, 143, 144), (129, 128, 140, 141), (124, 135, 147, 136), (126, 125, 137, 138), (133, 132, 144, 145), (130, 129, 141, 142), (127, 126, 138, 139), (134, 133, 145, 146), (131, 130, 142, 143), (143, 142, 154, 155), (140, 139, 151, 152), (147, 146, 158, 159), (137, 136, 148, 149), (144, 143, 155, 156), (141, 140, 152, 153), (136, 147, 159, 148), (138, 137, 149, 150), (145, 144, 156, 157), (142, 141, 153, 154), (139, 138, 150, 151), (146, 145, 157, 158), (155, 154, 166, 167), (152, 151, 163, 164), (159, 158, 170, 171), (149, 148, 160, 161), (156, 155, 167, 168), (153, 152, 164, 165), (148, 159, 171, 160), (150, 149, 161, 162), (157, 156, 168, 169), (154, 153, 165, 166), (151, 150, 162, 163), (158, 157, 169, 170), (32, 27, 180, 172), (47, 42, 176, 183), (22, 17, 175, 179), (52, 47, 183, 177), (0, 57, 178, 181), (12, 7, 182, 174), (7, 0, 181, 182), (27, 22, 179, 180), (57, 52, 177, 178), (42, 37, 173, 176), (17, 12, 174, 175), (37, 32, 172, 173), (170, 169, 193, 194), (167, 166, 190, 191), (164, 163, 187, 188), (171, 170, 194, 195), (161, 160, 184, 185), (168, 167, 191, 192), (165, 164, 188, 189), (160, 171, 195, 184), (162, 161, 185, 186), (169, 168, 192, 193), (166, 165, 189, 190), (163, 162, 186, 187), (187, 186, 198, 199), (194, 193, 205, 206), (191, 190, 202, 203), (188, 187, 199, 200), (195, 194, 206, 207), (185, 184, 196, 197), (192, 191, 203, 204), (189, 188, 200, 201), (184, 195, 207, 196), (186, 185, 197, 198), (193, 192, 204, 205), (190, 189, 201, 202), (198, 197, 208, 199), (197, 196, 210, 208), (196, 207, 206, 210), (199, 208, 209, 200), (208, 210, 211, 209), (210, 206, 205, 211), (200, 209, 202, 201), (209, 211, 203, 202), (211, 205, 204, 203), (82, 83, 219, 218), (75, 76, 212, 84), (78, 79, 215, 214), (215, 216, 228, 227), (218, 219, 231, 230), (212, 213, 225, 224), (85, 84, 220, 221), (214, 215, 227, 226), (86, 87, 223, 222), (217, 218, 230, 229), (216, 217, 229, 228), (219, 86, 222, 231), (87, 85, 221, 223), (213, 214, 226, 225), (84, 212, 224, 220), (220, 232, 223, 221), (232, 234, 222, 223), (234, 230, 231, 222), (224, 233, 232, 220), (233, 235, 234, 232), (235, 229, 230, 234), (225, 226, 233, 224), (226, 227, 235, 233), (227, 228, 229, 235), (67, 68, 242, 245), (69, 70, 236, 237), (63, 64, 238, 239), (71, 6, 240, 241), (68, 69, 237, 242), (5, 62, 243, 244), (66, 67, 245, 246), (70, 71, 241, 236), (64, 65, 247, 238), (62, 63, 239, 243), (65, 66, 246, 247), (6, 5, 244, 240)])
me_sphere_001.polygons.foreach_set('use_smooth', [True] * 246)
me_sphere_001.use_remesh_preserve_volume = False
me_sphere_001.use_remesh_preserve_attributes = False
me_sphere_001.use_mirror_vertex_groups = False
me_sphere_001.update()
me_sphere = bpy.data.meshes.new('Sphere')
me_sphere.from_pydata([(-0.02791, -0.002931, 0.004894), (-0.02853, 0.005039, -0.002338), (-0.02207, 0.01481, -0.01178), (-0.009688, 0.02061, -0.01806), (0.005287, 0.02089, -0.01951), (0.01244, 0.02063, -0.01442), (0.0114, 0.01849, -0.0178), (-0.02559, 0.001823, 0.01238), (-0.02524, 0.0118, 0.008306), (-0.01826, 0.02261, 0.0005118), (-0.006391, 0.02737, -0.00742), (0.007191, 0.02479, -0.01336), (-0.02029, 0.002885, 0.01979), (-0.0177, 0.01331, 0.01883), (-0.009561, 0.02436, 0.01267), (0.001143, 0.02888, 0.003105), (0.01154, 0.02567, -0.007286), (-0.01343, -2.872e-05, 0.02512), (-0.00795, 0.009164, 0.02642), (0.001701, 0.01957, 0.02142), (0.0109, 0.02474, 0.01069), (0.01717, 0.02328, -0.002907), (-0.006845, -0.006138, 0.02696), (0.001408, 0.0004802, 0.02903), (0.01251, 0.009547, 0.02444), (0.02025, 0.01605, 0.01331), (0.02257, 0.01826, -0.001397), (-0.002303, -0.0138, 0.02481), (0.007864, -0.01042, 0.02597), (0.01996, -0.003039, 0.02091), (0.02671, 0.005156, 0.01025), (0.0263, 0.01197, -0.003163), (-0.00102, -0.02098, 0.01925), (0.009688, -0.02061, 0.01806), (0.02207, -0.01481, 0.01178), (0.02853, -0.005039, 0.002338), (0.02736, 0.006083, -0.00773), (-0.00334, -0.02573, 0.01176), (0.006391, -0.02737, 0.00742), (0.01826, -0.02261, -0.0005118), (0.02524, -0.0118, -0.008306), (0.02545, 0.002182, -0.01387), (-0.00864, -0.02679, 0.004354), (-0.001143, -0.02888, -0.003105), (0.009561, -0.02436, -0.01267), (0.0177, -0.01331, -0.01883), (0.0211, 0.00131, -0.01995), (-0.0155, -0.02388, -0.0009828), (-0.0109, -0.02474, -0.01069), (-0.001701, -0.01957, -0.02142), (0.00795, -0.009164, -0.02642), (0.01547, 0.003701, -0.02433), (-0.02208, -0.01777, -0.002822), (-0.02025, -0.01605, -0.01331), (-0.01251, -0.009547, -0.02444), (-0.001408, -0.0004802, -0.02903), (0.01007, 0.008715, -0.02584), (-0.02663, -0.0101, -0.000671), (-0.02671, -0.005156, -0.01025), (-0.01996, 0.003039, -0.02091), (-0.007864, 0.01042, -0.02597), (0.00634, 0.01501, -0.02408), (0.01483, 0.02111, -0.01109), (0.01792, 0.0198, -0.008683), (0.02089, 0.01705, -0.007854), (0.02293, 0.01359, -0.008824), (0.02351, 0.01036, -0.01133), (0.02247, 0.008217, -0.01471), (0.02008, 0.007738, -0.01804), (0.01699, 0.009051, -0.02045), (0.01402, 0.0118, -0.02127), (0.01197, 0.01526, -0.02031), (0.01424, 0.0141, -0.01279), (0.01401, 0.01362, -0.01355), (0.01478, 0.01421, -0.01204), (0.01548, 0.01391, -0.0115), (0.01614, 0.01329, -0.01132), (0.0166, 0.01252, -0.01154), (0.01673, 0.01179, -0.0121), (0.0165, 0.01131, -0.01286), (0.01596, 0.0112, -0.01361), (0.01527, 0.0115, -0.01415), (0.0146, 0.01211, -0.01433), (0.01414, 0.01289, -0.01412), (0.01444, 0.01306, -0.01064), (0.01375, 0.01335, -0.01118), (0.01298, 0.01276, -0.01269), (0.01321, 0.01324, -0.01193), (-0.02134, -0.01012, 0.01094), (-0.02047, -0.008349, 0.01374), (-0.01849, -0.007953, 0.0165), (-0.01593, -0.00904, 0.01849), (-0.01348, -0.01132, 0.01917), (-0.01179, -0.01418, 0.01837), (-0.01131, -0.01685, 0.0163), (-0.01217, -0.01863, 0.0135), (-0.01415, -0.01902, 0.01074), (-0.01671, -0.01794, 0.00875), (-0.01916, -0.01566, 0.008064), (-0.02086, -0.0128, 0.008867), (-0.01671, -0.01087, 0.01125), (-0.01637, -0.01017, 0.01235), (-0.0156, -0.01001, 0.01343), (-0.01459, -0.01044, 0.01421), (-0.01363, -0.01134, 0.01448), (-0.01297, -0.01246, 0.01417), (-0.01278, -0.01351, 0.01335), (-0.01312, -0.0142, 0.01226), (-0.01389, -0.01436, 0.01118), (-0.0149, -0.01393, 0.01039), (-0.01586, -0.01304, 0.01012), (-0.01653, -0.01192, 0.01044), (-0.01358, -0.00922, 0.009502), (-0.01335, -0.008746, 0.01025), (-0.01283, -0.008641, 0.01099), (-0.01214, -0.008931, 0.01152), (-0.01149, -0.00954, 0.0117), (-0.01103, -0.0103, 0.01149), (-0.01091, -0.01102, 0.01093), (-0.01114, -0.01149, 0.01019), (-0.01166, -0.0116, 0.009449), (-0.01235, -0.01131, 0.008917), (-0.013, -0.0107, 0.008733), (-0.01346, -0.009935, 0.008948), (-0.01335, -0.009377, 0.009627), (-0.01316, -0.008986, 0.01024), (-0.01272, -0.008898, 0.01085), (-0.01216, -0.009138, 0.01129), (-0.01162, -0.009641, 0.01144), (-0.01124, -0.01027, 0.01127), (-0.01114, -0.01086, 0.01081), (-0.01133, -0.01125, 0.01019), (-0.01177, -0.01134, 0.009582), (-0.01233, -0.0111, 0.009143), (-0.01287, -0.0106, 0.008992), (-0.01325, -0.009967, 0.009169), (-0.01461, -0.01104, 0.01125), (-0.0145, -0.0108, 0.01164), (-0.01423, -0.01076, 0.01203), (-0.01389, -0.01092, 0.01231), (-0.01357, -0.01124, 0.01241), (-0.01334, -0.01163, 0.0123), (-0.01327, -0.012, 0.01202), (-0.01338, -0.01223, 0.01163), (-0.01364, -0.01228, 0.01124), (-0.01398, -0.01212, 0.01095), (-0.01431, -0.0118, 0.01085), (-0.01454, -0.01141, 0.01096), (-0.0189, -0.01523, 0.01609), (-0.01872, -0.01493, 0.01641), (-0.01837, -0.01481, 0.0167), (-0.01794, -0.01489, 0.01688), (-0.01755, -0.01515, 0.01691), (-0.01731, -0.01552, 0.01678), (-0.01726, -0.0159, 0.01652), (-0.01743, -0.0162, 0.0162), (-0.01777, -0.01633, 0.01591), (-0.01819, -0.01626, 0.01572), (-0.01859, -0.016, 0.01568), (-0.01885, -0.01563, 0.01582), (-0.02131, -0.01938, 0.02274), (-0.02107, -0.01896, 0.02324), (-0.02058, -0.01878, 0.02372), (-0.01996, -0.01891, 0.02404), (-0.01937, -0.01932, 0.02412), (-0.01899, -0.01989, 0.02393), (-0.01891, -0.02048, 0.02352), (-0.01917, -0.02091, 0.023), (-0.01968, -0.02107, 0.02253), (-0.0203, -0.02092, 0.02222), (-0.02087, -0.02051, 0.02215), (-0.02124, -0.01995, 0.02234), (-0.006998, -0.0196, 0.01847), (-0.00859, -0.02287, 0.01333), (-0.02023, -0.003224, 0.01884), (-0.01552, -0.005224, 0.0225), (-0.01223, -0.0236, 0.008244), (-0.02146, -0.0174, 0.003317), (-0.02458, -0.01214, 0.004794), (-0.011, -0.009418, 0.02376), (-0.007879, -0.01468, 0.02229), (-0.02546, -0.007216, 0.008614), (-0.02386, -0.003953, 0.01375), (-0.01694, -0.0216, 0.00458), (-0.02119, -0.01944, 0.02278), (-0.02098, -0.01905, 0.02323), (-0.02053, -0.0189, 0.02366), (-0.01998, -0.01901, 0.02395), (-0.01945, -0.01938, 0.02402), (-0.0191, -0.0199, 0.02385), (-0.01904, -0.02043, 0.02348), (-0.01927, -0.02081, 0.02302), (-0.01973, -0.02095, 0.02259), (-0.02028, -0.02082, 0.02231), (-0.02079, -0.02045, 0.02225), (-0.02112, -0.01995, 0.02242), (-0.02063, -0.01969, 0.02296), (-0.02053, -0.01951, 0.02318), (-0.02032, -0.01944, 0.02338), (-0.02005, -0.01949, 0.02352), (-0.0198, -0.01966, 0.02355), (-0.01964, -0.01991, 0.02347), (-0.0196, -0.02016, 0.02329), (-0.01972, -0.02035, 0.02307), (-0.01993, -0.02042, 0.02287), (-0.0202, -0.02035, 0.02274), (-0.02044, -0.02018, 0.02271), (-0.0206, -0.01994, 0.02279), (-0.02021, -0.01967, 0.02326), (-0.01988, -0.01991, 0.02331), (-0.02037, -0.01994, 0.02295), (-0.02003, -0.02018, 0.02299), (0.01511, 0.01244, -0.01046), (0.01557, 0.01166, -0.01067), (0.0157, 0.01094, -0.01124), (0.01547, 0.01046, -0.012), (0.01493, 0.01035, -0.01275), (0.01423, 0.01064, -0.01329), (0.01357, 0.01126, -0.01347), (0.01311, 0.01204, -0.01325), (0.0144, 0.01261, -0.01113), (0.01397, 0.0128, -0.01147), (0.01348, 0.01242, -0.01242), (0.01363, 0.01273, -0.01194), (0.01482, 0.01222, -0.01102), (0.01511, 0.01173, -0.01115), (0.0152, 0.01128, -0.01151), (0.01505, 0.01097, -0.01198), (0.01471, 0.0109, -0.01246), (0.01427, 0.01109, -0.0128), (0.01385, 0.01148, -0.01291), (0.01356, 0.01197, -0.01278), (0.01416, 0.01234, -0.0117), (0.01473, 0.0118, -0.01154), (0.01395, 0.0119, -0.01239), (0.01452, 0.01136, -0.01223), (0.01477, 0.01234, -0.01819), (0.01659, 0.01065, -0.01768), (0.01897, 0.01555, -0.009969), (0.01716, 0.01723, -0.01048), (0.01316, 0.01643, -0.01606), (0.01352, 0.01445, -0.01759), (0.01848, 0.009848, -0.01621), (0.01526, 0.01804, -0.01195), (0.0138, 0.01774, -0.01399), (0.01994, 0.01014, -0.01416), (0.02058, 0.01145, -0.0121), (0.02023, 0.01343, -0.01056)], [], [(240, 244, 72, 73), (60, 59, 2, 3), (58, 57, 0, 1), (61, 60, 3, 4), (59, 58, 1, 2), (46, 51, 69, 68), (3, 2, 9, 10), (1, 0, 7, 8), (4, 3, 10, 11), (2, 1, 8, 9), (11, 16, 62, 5), (247, 246, 78, 77), (8, 7, 12, 13), (11, 10, 15, 16), (9, 8, 13, 14), (16, 21, 63, 62), (243, 239, 75, 74), (10, 9, 14, 15), (16, 15, 20, 21), (14, 13, 18, 19), (4, 11, 5, 6), (238, 247, 77, 76), (15, 14, 19, 20), (13, 12, 17, 18), (21, 20, 25, 26), (19, 18, 23, 24), (21, 26, 64, 63), (236, 241, 83, 82), (20, 19, 24, 25), (18, 17, 22, 23), (26, 25, 30, 31), (24, 23, 28, 29), (41, 46, 68, 67), (246, 245, 79, 78), (25, 24, 29, 30), (23, 22, 27, 28), (31, 30, 35, 36), (29, 28, 33, 34), (51, 56, 70, 69), (244, 243, 74, 72), (30, 29, 34, 35), (28, 27, 32, 33), (34, 33, 38, 39), (61, 4, 6, 71), (242, 237, 81, 80), (35, 34, 39, 40), (33, 32, 37, 38), (36, 35, 40, 41), (36, 41, 67, 66), (241, 240, 73, 83), (40, 39, 44, 45), (38, 37, 42, 43), (41, 40, 45, 46), (39, 38, 43, 44), (239, 238, 76, 75), (45, 44, 49, 50), (43, 42, 47, 48), (46, 45, 50, 51), (44, 43, 48, 49), (26, 31, 65, 64), (237, 236, 82, 81), (50, 49, 54, 55), (48, 47, 52, 53), (51, 50, 55, 56), (49, 48, 53, 54), (56, 61, 71, 70), (245, 242, 80, 79), (55, 54, 59, 60), (53, 52, 57, 58), (56, 55, 60, 61), (54, 53, 58, 59), (31, 36, 66, 65), (79, 80, 216, 215), (73, 72, 87, 86), (77, 78, 214, 213), (76, 77, 213, 212), (83, 73, 86, 219), (74, 75, 84, 85), (72, 74, 85, 87), (80, 81, 217, 216), (81, 82, 218, 217), (173, 172, 94, 95), (175, 174, 90, 91), (176, 173, 95, 96), (178, 177, 98, 99), (180, 179, 92, 93), (182, 181, 88, 89), (174, 182, 89, 90), (181, 178, 99, 88), (177, 183, 97, 98), (179, 175, 91, 92), (183, 176, 96, 97), (172, 180, 93, 94), (89, 88, 100, 101), (96, 95, 107, 108), (93, 92, 104, 105), (88, 99, 111, 100), (90, 89, 101, 102), (97, 96, 108, 109), (94, 93, 105, 106), (91, 90, 102, 103), (98, 97, 109, 110), (95, 94, 106, 107), (92, 91, 103, 104), (99, 98, 110, 111), (111, 110, 122, 123), (101, 100, 112, 113), (108, 107, 119, 120), (105, 104, 116, 117), (100, 111, 123, 112), (102, 101, 113, 114), (109, 108, 120, 121), (106, 105, 117, 118), (103, 102, 114, 115), (110, 109, 121, 122), (107, 106, 118, 119), (104, 103, 115, 116), (116, 115, 127, 128), (123, 122, 134, 135), (113, 112, 124, 125), (120, 119, 131, 132), (117, 116, 128, 129), (112, 123, 135, 124), (114, 113, 125, 126), (121, 120, 132, 133), (118, 117, 129, 130), (115, 114, 126, 127), (122, 121, 133, 134), (119, 118, 130, 131), (128, 127, 139, 140), (135, 134, 146, 147), (125, 124, 136, 137), (132, 131, 143, 144), (129, 128, 140, 141), (124, 135, 147, 136), (126, 125, 137, 138), (133, 132, 144, 145), (130, 129, 141, 142), (127, 126, 138, 139), (134, 133, 145, 146), (131, 130, 142, 143), (143, 142, 154, 155), (140, 139, 151, 152), (147, 146, 158, 159), (137, 136, 148, 149), (144, 143, 155, 156), (141, 140, 152, 153), (136, 147, 159, 148), (138, 137, 149, 150), (145, 144, 156, 157), (142, 141, 153, 154), (139, 138, 150, 151), (146, 145, 157, 158), (155, 154, 166, 167), (152, 151, 163, 164), (159, 158, 170, 171), (149, 148, 160, 161), (156, 155, 167, 168), (153, 152, 164, 165), (148, 159, 171, 160), (150, 149, 161, 162), (157, 156, 168, 169), (154, 153, 165, 166), (151, 150, 162, 163), (158, 157, 169, 170), (32, 27, 180, 172), (47, 42, 176, 183), (22, 17, 175, 179), (52, 47, 183, 177), (0, 57, 178, 181), (12, 7, 182, 174), (7, 0, 181, 182), (27, 22, 179, 180), (57, 52, 177, 178), (42, 37, 173, 176), (17, 12, 174, 175), (37, 32, 172, 173), (170, 169, 193, 194), (167, 166, 190, 191), (164, 163, 187, 188), (171, 170, 194, 195), (161, 160, 184, 185), (168, 167, 191, 192), (165, 164, 188, 189), (160, 171, 195, 184), (162, 161, 185, 186), (169, 168, 192, 193), (166, 165, 189, 190), (163, 162, 186, 187), (187, 186, 198, 199), (194, 193, 205, 206), (191, 190, 202, 203), (188, 187, 199, 200), (195, 194, 206, 207), (185, 184, 196, 197), (192, 191, 203, 204), (189, 188, 200, 201), (184, 195, 207, 196), (186, 185, 197, 198), (193, 192, 204, 205), (190, 189, 201, 202), (198, 197, 208, 199), (197, 196, 210, 208), (196, 207, 206, 210), (199, 208, 209, 200), (208, 210, 211, 209), (210, 206, 205, 211), (200, 209, 202, 201), (209, 211, 203, 202), (211, 205, 204, 203), (82, 83, 219, 218), (75, 76, 212, 84), (78, 79, 215, 214), (215, 216, 228, 227), (218, 219, 231, 230), (212, 213, 225, 224), (85, 84, 220, 221), (214, 215, 227, 226), (86, 87, 223, 222), (217, 218, 230, 229), (216, 217, 229, 228), (219, 86, 222, 231), (87, 85, 221, 223), (213, 214, 226, 225), (84, 212, 224, 220), (220, 232, 223, 221), (232, 234, 222, 223), (234, 230, 231, 222), (224, 233, 232, 220), (233, 235, 234, 232), (235, 229, 230, 234), (225, 226, 233, 224), (226, 227, 235, 233), (227, 228, 229, 235), (67, 68, 242, 245), (69, 70, 236, 237), (63, 64, 238, 239), (71, 6, 240, 241), (68, 69, 237, 242), (5, 62, 243, 244), (66, 67, 245, 246), (70, 71, 241, 236), (64, 65, 247, 238), (62, 63, 239, 243), (65, 66, 246, 247), (6, 5, 244, 240)])
me_sphere.polygons.foreach_set('use_smooth', [True] * 246)
me_sphere.use_remesh_preserve_volume = False
me_sphere.use_remesh_preserve_attributes = False
me_sphere.use_mirror_vertex_groups = False
me_sphere.update()
me_circle = bpy.data.meshes.new('Circle')
me_circle.from_pydata([(-0.03748, 0.008235, 0.0), (-0.03657, -0.01161, 0.0), (-0.02587, -0.02834, 0.0), (-0.008235, -0.03748, 0.0), (0.01161, -0.03657, 0.0), (0.02834, -0.02587, 0.0), (0.03748, -0.008235, 0.0), (0.03657, 0.01161, 0.0), (0.02587, 0.02834, 0.0), (0.008235, 0.03748, 0.0), (-0.01161, 0.03657, 0.0), (-0.02834, 0.02587, 0.0), (-0.03748, 0.008235, 0.002879), (-0.03657, -0.01161, 0.002879), (-0.02587, -0.02834, 0.002879), (-0.008235, -0.03748, 0.002879), (0.01161, -0.03657, 0.002879), (0.02834, -0.02587, 0.002879), (0.03748, -0.008235, 0.002879), (0.03657, 0.01161, 0.002879), (0.02587, 0.02834, 0.002879), (0.008235, 0.03748, 0.002879), (-0.01161, 0.03657, 0.002879), (-0.02834, 0.02587, 0.002879), (-0.1062, 0.02333, 0.01823), (-0.1036, -0.03289, 0.01823), (-0.0733, -0.0803, 0.01823), (-0.02333, -0.1062, 0.01823), (0.03289, -0.1036, 0.01823), (0.0803, -0.0733, 0.01823), (0.1062, -0.02333, 0.01823), (0.1036, 0.03289, 0.01823), (0.0733, 0.0803, 0.01823), (0.02333, 0.1062, 0.01823), (-0.03289, 0.1036, 0.01823), (-0.0803, 0.0733, 0.01823), (-0.03121, 0.006857, 0.0), (-0.03046, -0.009665, 0.0), (-0.02154, -0.0236, 0.0), (-0.006857, -0.03121, 0.0), (0.009665, -0.03046, 0.0), (0.0236, -0.02154, 0.0), (0.03121, -0.006857, 0.0), (0.03046, 0.009665, 0.0), (0.02154, 0.0236, 0.0), (0.006857, 0.03121, 0.0), (-0.009665, 0.03046, 0.0), (-0.0236, 0.02154, 0.0), (-0.01947, 0.004278, 0.001318), (-0.019, -0.006029, 0.001318), (-0.01344, -0.01472, 0.001318), (-0.004278, -0.01947, 0.001318), (0.006029, -0.019, 0.001318), (0.01472, -0.01344, 0.001318), (0.01947, -0.004278, 0.001318), (0.019, 0.006029, 0.001318), (0.01344, 0.01472, 0.001318), (0.004278, 0.01947, 0.001318), (-0.006029, 0.019, 0.001318), (-0.01472, 0.01344, 0.001318), (-0.1062, 0.02333, 0.02177), (-0.1036, -0.03289, 0.02177), (-0.0733, -0.0803, 0.02177), (-0.02333, -0.1062, 0.02177), (0.03289, -0.1036, 0.02177), (0.0803, -0.0733, 0.02177), (0.1062, -0.02333, 0.02177), (0.1036, 0.03289, 0.02177), (0.0733, 0.0803, 0.02177), (0.02333, 0.1062, 0.02177), (-0.03289, 0.1036, 0.02177), (-0.0803, 0.0733, 0.02177), (-0.01512, 0.003322, 0.00514), (-0.01475, -0.004682, 0.00514), (-0.01044, -0.01143, 0.00514), (-0.003322, -0.01512, 0.00514), (0.004682, -0.01475, 0.00514), (0.01143, -0.01044, 0.00514), (0.01512, -0.003322, 0.00514), (0.01475, 0.004682, 0.00514), (0.01044, 0.01143, 0.00514), (0.003322, 0.01512, 0.00514), (-0.004682, 0.01475, 0.00514), (-0.01143, 0.01044, 0.00514), (-0.08014, 0.01761, 0.01997), (-0.07401, 0.01626, 0.01878), (-0.07704, 0.01693, 0.01953), (-0.07223, -0.02292, 0.01878), (-0.0782, -0.02482, 0.01997), (-0.07519, -0.02386, 0.01953), (-0.05109, -0.05596, 0.01878), (-0.05532, -0.06059, 0.01997), (-0.05318, -0.05826, 0.01953), (-0.01626, -0.07401, 0.01878), (-0.01761, -0.08014, 0.01997), (-0.01693, -0.07704, 0.01953), (0.02292, -0.07223, 0.01878), (0.02482, -0.0782, 0.01997), (0.02386, -0.07519, 0.01953), (0.05596, -0.05109, 0.01878), (0.0606, -0.05532, 0.01997), (0.05826, -0.05318, 0.01953), (0.07401, -0.01626, 0.01878), (0.08014, -0.01761, 0.01997), (0.07704, -0.01693, 0.01953), (0.07223, 0.02292, 0.01878), (0.0782, 0.02482, 0.01997), (0.07519, 0.02386, 0.01953), (0.05109, 0.05596, 0.01878), (0.05532, 0.06059, 0.01997), (0.05318, 0.05826, 0.01953), (0.01626, 0.07401, 0.01878), (0.01761, 0.08014, 0.01997), (0.01693, 0.07704, 0.01953), (-0.02292, 0.07223, 0.01878), (-0.02482, 0.0782, 0.01997), (-0.02386, 0.07519, 0.01953), (-0.05596, 0.05109, 0.01878), (-0.06059, 0.05532, 0.01997), (-0.05826, 0.05318, 0.01953), (-0.08585, 0.01887, 0.01579), (-0.08007, 0.01759, 0.01465), (-0.08294, 0.01823, 0.01531), (-0.07814, -0.0248, 0.01465), (-0.08378, -0.02659, 0.01579), (-0.08094, -0.02569, 0.01531), (0.08378, 0.02659, 0.01579), (0.07814, 0.0248, 0.01465), (0.08094, 0.02569, 0.01531), (0.05527, 0.06054, 0.01465), (0.05927, 0.06492, 0.01579), (0.05726, 0.06272, 0.01531), (0.02659, -0.08378, 0.01579), (0.0248, -0.07814, 0.01465), (0.02569, -0.08094, 0.01531), (0.06054, -0.05527, 0.01465), (0.06492, -0.05927, 0.01579), (0.06272, -0.05726, 0.01531), (-0.06492, 0.05927, 0.01579), (-0.06054, 0.05527, 0.01465), (-0.06272, 0.05726, 0.01531), (-0.05527, -0.06054, 0.01465), (-0.05927, -0.06492, 0.01579), (-0.05726, -0.06272, 0.01531), (0.01759, 0.08007, 0.01465), (0.01887, 0.08585, 0.01579), (0.01823, 0.08294, 0.01531), (0.08007, -0.01759, 0.01465), (0.08585, -0.01887, 0.01579), (0.08294, -0.01823, 0.01531), (-0.01759, -0.08007, 0.01465), (-0.01887, -0.08585, 0.01579), (-0.01823, -0.08294, 0.01531), (-0.0248, 0.07814, 0.01465), (-0.02659, 0.08378, 0.01579), (-0.02569, 0.08094, 0.01531), (-0.03164, 0.006952, 0.006457), (-0.04261, 0.009362, 0.008635), (-0.03718, 0.008169, 0.007281), (-0.04158, -0.0132, 0.008635), (-0.03087, -0.009798, 0.006457), (-0.03628, -0.01151, 0.007281), (-0.02941, -0.03222, 0.008635), (-0.02184, -0.02392, 0.006457), (-0.02566, -0.02811, 0.007281), (-0.009362, -0.04261, 0.008635), (-0.006952, -0.03164, 0.006457), (-0.008169, -0.03718, 0.007281), (0.0132, -0.04158, 0.008635), (0.009798, -0.03087, 0.006457), (0.01151, -0.03628, 0.007281), (0.03222, -0.02941, 0.008635), (0.02392, -0.02184, 0.006457), (0.02811, -0.02566, 0.007281), (0.04261, -0.009362, 0.008635), (0.03164, -0.006952, 0.006457), (0.03718, -0.008169, 0.007281), (0.04158, 0.0132, 0.008635), (0.03087, 0.009798, 0.006457), (0.03628, 0.01151, 0.007281), (0.02941, 0.03222, 0.008635), (0.02184, 0.02392, 0.006457), (0.02566, 0.02811, 0.007281), (0.009362, 0.04261, 0.008635), (0.006952, 0.03164, 0.006457), (0.008169, 0.03718, 0.007281), (-0.0132, 0.04158, 0.008635), (-0.009798, 0.03087, 0.006457), (-0.01151, 0.03628, 0.007281), (-0.03222, 0.02941, 0.008635), (-0.02392, 0.02184, 0.006457), (-0.02811, 0.02566, 0.007281)], [], [(3, 15, 14, 2), (10, 22, 21, 9), (7, 19, 18, 6), (4, 16, 15, 3), (11, 23, 22, 10), (1, 13, 12, 0), (8, 20, 19, 7), (5, 17, 16, 4), (0, 12, 23, 11), (2, 14, 13, 1), (9, 21, 20, 8), (6, 18, 17, 5), (12, 121, 139, 23), (19, 127, 147, 18), (16, 133, 150, 15), (13, 123, 121, 12), (126, 31, 30, 148), (132, 28, 27, 151), (138, 35, 34, 154), (22, 153, 144, 21), (20, 129, 127, 19), (17, 135, 133, 16), (23, 139, 153, 22), (15, 150, 141, 14), (18, 147, 135, 17), (21, 144, 129, 20), (154, 34, 33, 145), (151, 27, 26, 142), (148, 30, 29, 136), (145, 33, 32, 130), (142, 26, 25, 124), (14, 141, 123, 13), (136, 29, 28, 132), (130, 32, 31, 126), (124, 25, 24, 120), (2, 38, 39, 3), (9, 45, 46, 10), (6, 42, 43, 7), (3, 39, 40, 4), (10, 46, 47, 11), (0, 36, 37, 1), (7, 43, 44, 8), (4, 40, 41, 5), (11, 47, 36, 0), (1, 37, 38, 2), (8, 44, 45, 9), (5, 41, 42, 6), (39, 51, 52, 40), (46, 58, 59, 47), (36, 48, 49, 37), (43, 55, 56, 44), (40, 52, 53, 41), (47, 59, 48, 36), (37, 49, 50, 38), (44, 56, 57, 45), (41, 53, 54, 42), (38, 50, 51, 39), (45, 57, 58, 46), (42, 54, 55, 43), (58, 57, 56, 55), (59, 58, 55, 54), (48, 59, 54, 53), (49, 48, 53, 52), (50, 49, 52, 51), (35, 71, 70, 34), (25, 61, 60, 24), (32, 68, 67, 31), (29, 65, 64, 28), (24, 60, 71, 35), (26, 62, 61, 25), (33, 69, 68, 32), (30, 66, 65, 29), (27, 63, 62, 26), (34, 70, 69, 33), (31, 67, 66, 30), (28, 64, 63, 27), (172, 77, 76, 169), (184, 81, 80, 181), (175, 78, 77, 172), (156, 72, 83, 190), (187, 82, 81, 184), (178, 79, 78, 175), (166, 75, 74, 163), (169, 76, 75, 166), (190, 83, 82, 187), (181, 80, 79, 178), (66, 103, 100, 65), (63, 94, 91, 62), (70, 115, 112, 69), (67, 106, 103, 66), (64, 97, 94, 63), (71, 118, 115, 70), (61, 88, 84, 60), (68, 109, 106, 67), (65, 100, 97, 64), (60, 84, 118, 71), (62, 91, 88, 61), (69, 112, 109, 68), (102, 174, 171, 99), (93, 165, 162, 90), (114, 186, 183, 111), (105, 177, 174, 102), (96, 168, 165, 93), (117, 189, 186, 114), (85, 157, 189, 117), (108, 180, 177, 105), (99, 171, 168, 96), (163, 74, 73, 160), (90, 162, 159, 87), (111, 183, 180, 108), (81, 82, 79, 80), (82, 83, 78, 79), (83, 72, 77, 78), (72, 73, 76, 77), (73, 74, 75, 76), (88, 89, 86, 84), (89, 87, 85, 86), (91, 92, 89, 88), (92, 90, 87, 89), (94, 95, 92, 91), (95, 93, 90, 92), (97, 98, 95, 94), (98, 96, 93, 95), (100, 101, 98, 97), (101, 99, 96, 98), (103, 104, 101, 100), (104, 102, 99, 101), (106, 107, 104, 103), (107, 105, 102, 104), (109, 110, 107, 106), (110, 108, 105, 107), (112, 113, 110, 109), (113, 111, 108, 110), (115, 116, 113, 112), (116, 114, 111, 113), (118, 119, 116, 115), (119, 117, 114, 116), (84, 86, 119, 118), (86, 85, 117, 119), (160, 73, 72, 156), (154, 155, 140, 138), (155, 153, 139, 140), (151, 152, 134, 132), (152, 150, 133, 134), (148, 149, 128, 126), (149, 147, 127, 128), (145, 146, 155, 154), (146, 144, 153, 155), (142, 143, 152, 151), (143, 141, 150, 152), (136, 137, 149, 148), (137, 135, 147, 149), (130, 131, 146, 145), (131, 129, 144, 146), (124, 125, 143, 142), (125, 123, 141, 143), (138, 140, 122, 120), (140, 139, 121, 122), (132, 134, 137, 136), (134, 133, 135, 137), (126, 128, 131, 130), (128, 127, 129, 131), (120, 122, 125, 124), (122, 121, 123, 125), (120, 24, 35, 138), (160, 156, 158, 161), (161, 158, 157, 159), (163, 160, 161, 164), (164, 161, 159, 162), (166, 163, 164, 167), (167, 164, 162, 165), (169, 166, 167, 170), (170, 167, 165, 168), (172, 169, 170, 173), (173, 170, 168, 171), (175, 172, 173, 176), (176, 173, 171, 174), (178, 175, 176, 179), (179, 176, 174, 177), (181, 178, 179, 182), (182, 179, 177, 180), (184, 181, 182, 185), (185, 182, 180, 183), (187, 184, 185, 188), (188, 185, 183, 186), (190, 187, 188, 191), (191, 188, 186, 189), (156, 190, 191, 158), (158, 191, 189, 157), (87, 159, 157, 85)])
me_circle.polygons.foreach_set('use_smooth', [True] * 190)
me_circle.use_remesh_preserve_volume = False
me_circle.use_remesh_preserve_attributes = False
me_circle.use_mirror_vertex_groups = False
me_circle.update()

# ---- objects
ob_area = bpy.data.objects.new('Area', light_area_001)
ob_sun = bpy.data.objects.new('Sun', light_sun)
ob_camera = bpy.data.objects.new('Camera', cam_camera_001)
ob_plane = bpy.data.objects.new('Plane', me_plane)
ob_sphere_002 = bpy.data.objects.new('Sphere.002', me_sphere_002)
ob_sphere_001 = bpy.data.objects.new('Sphere.001', me_sphere_001)
ob_sphere = bpy.data.objects.new('Sphere', me_sphere)
ob_circle = bpy.data.objects.new('Circle', me_circle)

# ---- transforms, parenting, visibility, modifiers, constraints
ob_area.location = (-0.3824, -0.4652, 0.09504)
ob_area.rotation_euler = (2.248, 1.571, 0.0)
ob_area.scale = (1.722, 1.722, 1.722)
ob_area.lineart.crease_threshold = 0.0
ob_sun.location = (0.0, 0.0, 0.0)
ob_sun.rotation_euler = (1.17, -0.001401, 2.859)
ob_sun.lineart.crease_threshold = 0.0
ob_camera.location = (0.09938, -0.3567, 0.1963)
ob_camera.rotation_euler = (1.12, -6.947e-06, 0.3107)
ob_camera.scale = (1.0, 1.0, 1.0)
ob_camera.lineart.crease_threshold = 0.0
ob_plane.location = (0.0, 0.2071, 0.0)
ob_plane.scale = (0.8, 0.8, 8.0)
ob_plane.lineart.crease_threshold = 0.0
ob_sphere_002.location = (-0.01693, -0.05192, 0.0363)
ob_sphere_002.lineart.crease_threshold = 0.0
_m = ob_sphere_002.modifiers.new('Subsurf', 'SUBSURF')
_m.uv_smooth = 'PRESERVE_CORNERS'
_m.quality = 2
_m.levels = 2
_m.show_only_control_edges = False
ob_sphere_001.location = (0.02486, -0.01828, 0.03383)
ob_sphere_001.lineart.crease_threshold = 0.0
_m = ob_sphere_001.modifiers.new('Subsurf', 'SUBSURF')
_m.uv_smooth = 'PRESERVE_CORNERS'
_m.quality = 2
_m.levels = 2
_m.show_only_control_edges = False
ob_sphere.location = (-0.03589, -0.004935, 0.03383)
ob_sphere.lineart.crease_threshold = 0.0
_m = ob_sphere.modifiers.new('Subsurf', 'SUBSURF')
_m.uv_smooth = 'PRESERVE_CORNERS'
_m.quality = 2
_m.levels = 2
_m.show_only_control_edges = False
ob_circle.location = (-0.008745, -0.0109, -6.558e-05)
ob_circle.lineart.crease_threshold = 0.0
_m = ob_circle.modifiers.new('Subsurf', 'SUBSURF')
_m.uv_smooth = 'PRESERVE_CORNERS'
_m.quality = 2
_m.levels = 2
_m.show_only_control_edges = False

# ---- collection membership
col_collection_1.objects.link(ob_area)
col_collection_1.objects.link(ob_sun)
col_collection_1.objects.link(ob_camera)
col_collection_1.objects.link(ob_plane)
col_collection_1.objects.link(ob_sphere_002)
col_collection_1.objects.link(ob_sphere_001)
col_collection_1.objects.link(ob_sphere)
col_collection_1.objects.link(ob_circle)

# ---- scene / render settings (as saved in the file)
scene.camera = ob_camera
scene.frame_start = 1; scene.frame_end = 250; scene.frame_set(1)
scene.render.engine = 'CYCLES'
scene.render.resolution_y = 1920
scene.render.dither_intensity = 0.0
scene.cycles.samples = 256
scene.cycles.sampling_pattern = 'TABULATED_SOBOL'
scene.cycles.use_adaptive_sampling = False
scene.cycles.use_light_tree = False
scene.cycles.caustics_reflective = False
scene.cycles.caustics_refractive = False
scene.cycles.blur_glossy = 0.0
scene.cycles.sample_clamp_indirect = 0.0
scene.view_settings.look = 'High Contrast'
scene.view_settings.view_transform = 'Filmic'
bpy.context.view_layer.update()
